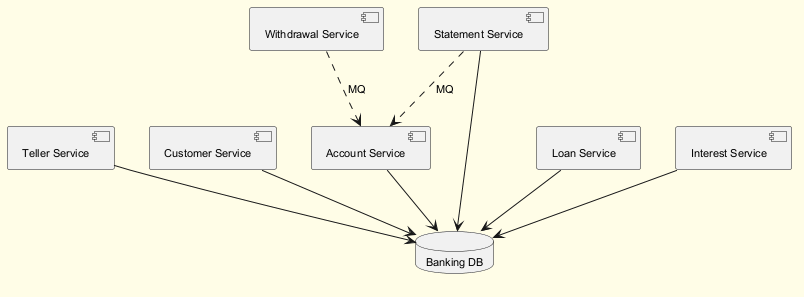

The diagram above was rendered by PlantUML. Its source (embedded in the PNG):
@startuml
skinparam backgroundColor #FFFDE7
skinparam classBackgroundColor #FFF9C4
skinparam classBorderColor #F57F17
skinparam defaultFontSize 11
component "Teller Service" as C_TellerService
component "Customer Service" as C_CustomerService
component "Account Service" as C_AccountService
component "Loan Service" as C_LoanService
component "Withdrawal Service" as C_WithdrawalService
component "Statement Service" as C_StatementService
component "Interest Service" as C_InterestService
database "Banking DB" as DB_banking
C_TellerService --> DB_banking
C_CustomerService --> DB_banking
C_AccountService --> DB_banking
C_LoanService --> DB_banking
C_StatementService --> DB_banking
C_InterestService --> DB_banking
C_WithdrawalService ..> C_AccountService : MQ
C_StatementService ..> C_AccountService : MQ
@enduml